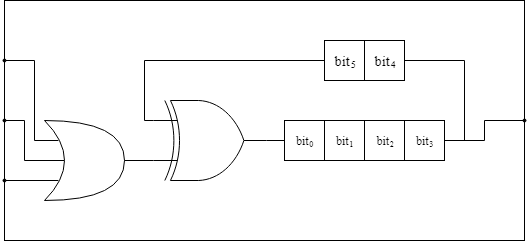

The diagram above was exported from draw.io. Its source (the exported page's mxGraphModel, read from the mxfile embedded in the PNG):
<mxGraphModel dx="868" dy="401" grid="1" gridSize="10" guides="1" tooltips="1" connect="1" arrows="1" fold="1" page="1" pageScale="1" pageWidth="600" pageHeight="320" math="1" shadow="0">
  <root>
    <mxCell id="0" />
    <mxCell id="1" parent="0" />
    <mxCell id="Xy46U7ANZRZw9CP6bd1z-2" value="" style="rounded=0;whiteSpace=wrap;html=1;fillColor=none;" parent="1" vertex="1">
      <mxGeometry x="40" y="40" width="520" height="240" as="geometry" />
    </mxCell>
    <mxCell id="6Hjk33WUJBbwDPq6Lvox-36" style="edgeStyle=orthogonalEdgeStyle;rounded=0;orthogonalLoop=1;jettySize=auto;html=1;exitX=0;exitY=0.5;exitDx=0;exitDy=0;entryX=0;entryY=0.25;entryDx=0;entryDy=0;entryPerimeter=0;startArrow=none;startFill=0;startSize=3;endSize=3;endArrow=none;endFill=0;" parent="1" source="6Hjk33WUJBbwDPq6Lvox-28" target="6Hjk33WUJBbwDPq6Lvox-34" edge="1">
      <mxGeometry relative="1" as="geometry">
        <Array as="points">
          <mxPoint x="179.5" y="100" />
          <mxPoint x="179.5" y="160" />
        </Array>
      </mxGeometry>
    </mxCell>
    <mxCell id="6Hjk33WUJBbwDPq6Lvox-42" style="edgeStyle=orthogonalEdgeStyle;rounded=0;orthogonalLoop=1;jettySize=auto;html=1;exitX=0;exitY=0.5;exitDx=0;exitDy=0;entryX=0.25;entryY=0.5;entryDx=0;entryDy=0;entryPerimeter=0;startArrow=oval;startFill=1;startSize=3;endSize=3;endArrow=none;endFill=0;" parent="1" target="6Hjk33WUJBbwDPq6Lvox-26" edge="1">
      <mxGeometry relative="1" as="geometry">
        <Array as="points">
          <mxPoint x="59.5" y="160" />
          <mxPoint x="59.5" y="200" />
        </Array>
        <mxPoint x="39.5" y="160" as="sourcePoint" />
      </mxGeometry>
    </mxCell>
    <mxCell id="6Hjk33WUJBbwDPq6Lvox-41" style="edgeStyle=orthogonalEdgeStyle;rounded=0;orthogonalLoop=1;jettySize=auto;html=1;exitX=0;exitY=0.25;exitDx=0;exitDy=0;entryX=0.175;entryY=0.25;entryDx=0;entryDy=0;startArrow=oval;startFill=1;startSize=3;endSize=3;entryPerimeter=0;endArrow=none;endFill=0;" parent="1" target="6Hjk33WUJBbwDPq6Lvox-26" edge="1">
      <mxGeometry relative="1" as="geometry">
        <Array as="points">
          <mxPoint x="69.5" y="100" />
          <mxPoint x="69.5" y="180" />
        </Array>
        <mxPoint x="39.5" y="100" as="sourcePoint" />
      </mxGeometry>
    </mxCell>
    <mxCell id="6Hjk33WUJBbwDPq6Lvox-45" style="edgeStyle=orthogonalEdgeStyle;rounded=0;orthogonalLoop=1;jettySize=auto;html=1;exitX=0;exitY=0.75;exitDx=0;exitDy=0;entryX=0.175;entryY=0.75;entryDx=0;entryDy=0;startArrow=oval;startFill=1;startSize=3;endSize=3;entryPerimeter=0;endArrow=none;endFill=0;" parent="1" target="6Hjk33WUJBbwDPq6Lvox-26" edge="1">
      <mxGeometry relative="1" as="geometry">
        <Array as="points">
          <mxPoint x="93.5" y="220" />
          <mxPoint x="93.5" y="220" />
        </Array>
        <mxPoint x="39.5" y="220" as="sourcePoint" />
      </mxGeometry>
    </mxCell>
    <mxCell id="6Hjk33WUJBbwDPq6Lvox-26" value="" style="shape=xor;whiteSpace=wrap;html=1;fontSize=10;spacing=0;verticalAlign=middle;" parent="1" vertex="1">
      <mxGeometry x="80" y="160" width="80" height="80" as="geometry" />
    </mxCell>
    <mxCell id="6Hjk33WUJBbwDPq6Lvox-32" style="edgeStyle=orthogonalEdgeStyle;rounded=0;orthogonalLoop=1;jettySize=auto;html=1;exitX=1;exitY=0.5;exitDx=0;exitDy=0;entryX=1;entryY=0.5;entryDx=0;entryDy=0;startArrow=none;startFill=0;endSize=3;startSize=3;endArrow=none;endFill=0;" parent="1" target="6Hjk33WUJBbwDPq6Lvox-29" edge="1">
      <mxGeometry relative="1" as="geometry">
        <mxPoint x="499.5" y="180" as="sourcePoint" />
        <Array as="points">
          <mxPoint x="499.5" y="100" />
        </Array>
      </mxGeometry>
    </mxCell>
    <mxCell id="6Hjk33WUJBbwDPq6Lvox-2" value="$$bit_0$$" style="rounded=0;whiteSpace=wrap;html=1;fontSize=10;spacing=0;verticalAlign=middle;aspect=fixed;" parent="1" vertex="1">
      <mxGeometry x="320" y="160" width="40" height="40" as="geometry" />
    </mxCell>
    <mxCell id="6Hjk33WUJBbwDPq6Lvox-3" value="$$bit_1$$" style="rounded=0;whiteSpace=wrap;html=1;fontSize=10;spacing=0;verticalAlign=middle;aspect=fixed;" parent="1" vertex="1">
      <mxGeometry x="360" y="160" width="40" height="40" as="geometry" />
    </mxCell>
    <mxCell id="6Hjk33WUJBbwDPq6Lvox-4" value="$$bit&lt;br&gt;_2$$" style="rounded=0;whiteSpace=wrap;html=1;fontSize=10;spacing=0;verticalAlign=middle;aspect=fixed;" parent="1" vertex="1">
      <mxGeometry x="400" y="160" width="40" height="40" as="geometry" />
    </mxCell>
    <mxCell id="6Hjk33WUJBbwDPq6Lvox-5" style="edgeStyle=orthogonalEdgeStyle;rounded=0;orthogonalLoop=1;jettySize=auto;html=1;exitX=1;exitY=0.5;exitDx=0;exitDy=0;startArrow=none;startFill=0;startSize=3;endSize=3;fontSize=10;spacing=0;verticalAlign=middle;endArrow=oval;endFill=1;" parent="1" source="6Hjk33WUJBbwDPq6Lvox-6" edge="1">
      <mxGeometry relative="1" as="geometry">
        <mxPoint x="560" y="160" as="targetPoint" />
      </mxGeometry>
    </mxCell>
    <mxCell id="6Hjk33WUJBbwDPq6Lvox-6" value="$$bit_3$$" style="rounded=0;whiteSpace=wrap;html=1;fontSize=10;spacing=0;verticalAlign=middle;aspect=fixed;" parent="1" vertex="1">
      <mxGeometry x="440" y="160" width="40" height="40" as="geometry" />
    </mxCell>
    <mxCell id="6Hjk33WUJBbwDPq6Lvox-35" style="edgeStyle=orthogonalEdgeStyle;rounded=0;orthogonalLoop=1;jettySize=auto;html=1;exitX=1;exitY=0.5;exitDx=0;exitDy=0;exitPerimeter=0;entryX=0;entryY=0.5;entryDx=0;entryDy=0;startArrow=none;startFill=0;endSize=3;startSize=3;endArrow=none;endFill=0;" parent="1" source="6Hjk33WUJBbwDPq6Lvox-34" target="6Hjk33WUJBbwDPq6Lvox-2" edge="1">
      <mxGeometry relative="1" as="geometry" />
    </mxCell>
    <mxCell id="6Hjk33WUJBbwDPq6Lvox-34" value="" style="verticalLabelPosition=bottom;shadow=0;dashed=0;align=center;html=1;verticalAlign=top;shape=mxgraph.electrical.logic_gates.logic_gate;operation=xor;rotation=0;" parent="1" vertex="1">
      <mxGeometry x="189" y="140" width="113" height="80" as="geometry" />
    </mxCell>
    <mxCell id="6Hjk33WUJBbwDPq6Lvox-37" style="edgeStyle=orthogonalEdgeStyle;rounded=0;orthogonalLoop=1;jettySize=auto;html=1;exitX=1;exitY=0.5;exitDx=0;exitDy=0;exitPerimeter=0;entryX=0;entryY=0.75;entryDx=0;entryDy=0;entryPerimeter=0;startArrow=none;startFill=0;startSize=3;endSize=3;endArrow=none;endFill=0;" parent="1" source="6Hjk33WUJBbwDPq6Lvox-26" target="6Hjk33WUJBbwDPq6Lvox-34" edge="1">
      <mxGeometry relative="1" as="geometry" />
    </mxCell>
    <mxCell id="6Hjk33WUJBbwDPq6Lvox-38" value="" style="group" parent="1" vertex="1" connectable="0">
      <mxGeometry x="360" y="80" width="80" height="40" as="geometry" />
    </mxCell>
    <mxCell id="6Hjk33WUJBbwDPq6Lvox-28" value="$$bit_5$$" style="whiteSpace=wrap;html=1;aspect=fixed;" parent="6Hjk33WUJBbwDPq6Lvox-38" vertex="1">
      <mxGeometry width="40" height="40" as="geometry" />
    </mxCell>
    <mxCell id="6Hjk33WUJBbwDPq6Lvox-29" value="$$bit_4$$" style="whiteSpace=wrap;html=1;aspect=fixed;" parent="6Hjk33WUJBbwDPq6Lvox-38" vertex="1">
      <mxGeometry x="40" width="40" height="40" as="geometry" />
    </mxCell>
  </root>
</mxGraphModel>